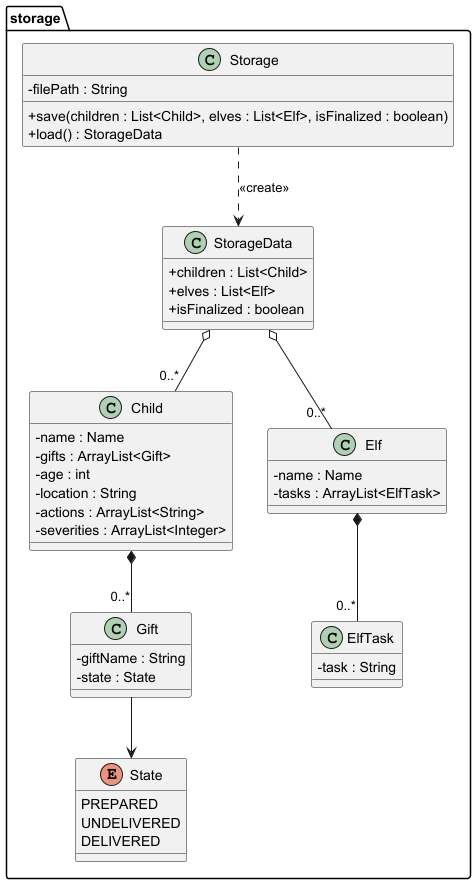

The diagram above was rendered by PlantUML. Its source (embedded in the PNG):
@startuml
skinparam classAttributeIconSize 0

package storage {

class Storage {
  - filePath : String
  + save(children : List<Child>, elves : List<Elf>, isFinalized : boolean)
  + load() : StorageData
}

class StorageData {
  + children : List<Child>
  + elves : List<Elf>
  + isFinalized : boolean
}

class Child {
  - name : Name
  - gifts : ArrayList<Gift>
  - age : int
  - location : String
  - actions : ArrayList<String>
  - severities : ArrayList<Integer>
}

class Gift {
  - giftName : String
  - state : State
}

class Elf {
  - name : Name
  - tasks : ArrayList<ElfTask>
}

class ElfTask {
  - task : String
}

enum State {
  PREPARED
  UNDELIVERED
  DELIVERED
}

}

Storage ..> StorageData : <<create>>

StorageData o-- "0..*" Child
StorageData o-- "0..*" Elf

Child *-- "0..*" Gift
Elf *-- "0..*" ElfTask

Gift --> State

@enduml